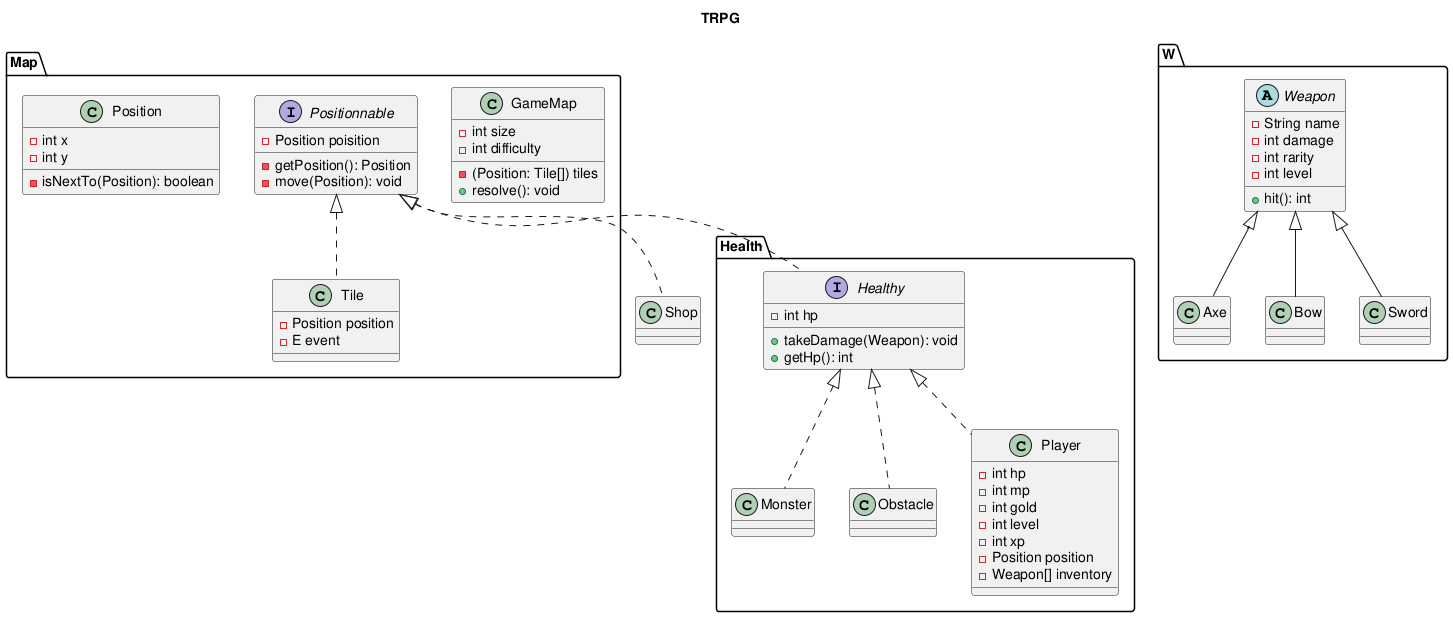

The diagram above was rendered by PlantUML. Its source (embedded in the PNG):
@startuml

title TRPG

package Health {
  interface Healthy {
    - int hp
    + takeDamage(Weapon): void
    + getHp(): int
  }
  class Monster {}
  class Obstacle {}
  class Player {
    - int hp
    - int mp
    - int gold
    - int level
    - int xp
    - Position position
    - Weapon[] inventory
  }
}

package Map {
  class Position {
      - int x
      - int y
      - isNextTo(Position): boolean
    }
  Interface Positionnable {
    - Position poisition
    - getPosition(): Position
    - move(Position): void
  }
  class GameMap {
      - int size
      - int difficulty
      - (Position: Tile[]) tiles
      + resolve(): void
    }
  class Tile {
      - Position position
      - E event
    }
}

package W {
  abstract Weapon {
      - String name
      - int damage
      - int rarity
      - int level
      + hit(): int
    }
  class Axe {}
  class Bow {}
  class Sword {}
}

class Shop {}

Positionnable <|.. Tile
Positionnable <|.. Healthy
Positionnable <|.. Shop

Healthy <|.. Player
Healthy <|.. Monster
Healthy <|.. Obstacle

Weapon <|-- Axe
Weapon <|-- Bow
Weapon <|-- Sword


@enduml